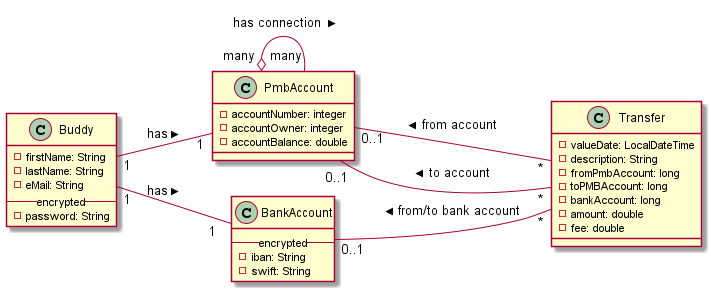

The diagram above was rendered by PlantUML. Its source (embedded in the PNG):
@startuml logicalDiagram
class Buddy  {
    -firstName: String
    -lastName: String
    -eMail: String
    -- encrypted --
    -password: String
}
class PmbAccount  {
    -accountNumber: integer
    -accountOwner: integer
    -accountBalance: double
}
Left to right direction
PmbAccount "many" o-- "many " PmbAccount : < has connection
Buddy "1  " --  "1" PmbAccount : > has
class BankAccount {
    -- encrypted --
    -iban: String
    -swift: String
}
Buddy "1" --  "1  " BankAccount : > has
 
class Transfer {
    -valueDate: LocalDateTime
    -description: String
    -fromPmbAccount: long
    -toPMBAccount: long
    -bankAccount: long
    -amount: double
    -fee: double
}
PmbAccount "0..1" --  "*" Transfer : < from account
PmbAccount " 0..1" --  "*" Transfer : < to account
BankAccount "0..1  " --  "*" Transfer : < from/to bank account


@enduml